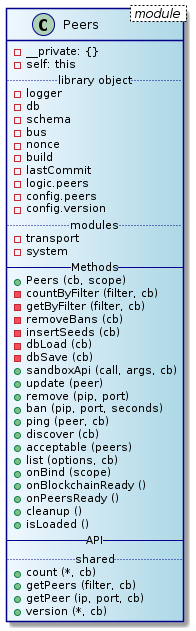

The diagram above was rendered by PlantUML. Its source (embedded in the PNG):
@startuml
skinparam class {
	BackgroundColor AliceBlue|LightBlue
	ArrowColor Black
	BorderColor DarkBlue
}
class Peers < module > {
  - __private: {}
  - self: this
  .. library object ..
  - logger
  - db
  - schema
  - bus
  - nonce
  - build
  - lastCommit
  - logic.peers
  - config.peers
  - config.version
  .. modules ..
  - transport
  - system
  -- Methods --
  + Peers (cb, scope)
  - countByFilter (filter, cb)
  - getByFilter (filter, cb)
  - removeBans (cb)
  - insertSeeds (cb)
  - dbLoad (cb)
  - dbSave (cb)
  + sandboxApi (call, args, cb)
  + update (peer)
  + remove (pip, port)
  + ban (pip, port, seconds)
  + ping (peer, cb)
  + discover (cb)
  + acceptable (peers)
  + list (options, cb)
  + onBind (scope)
  + onBlockchainReady ()
  + onPeersReady ()
  + cleanup ()
  + isLoaded ()
  -- API --
  .. shared ..
  + count (*, cb)
  + getPeers (filter, cb)
  + getPeer (ip, port, cb)
  + version (*, cb)
}
@enduml